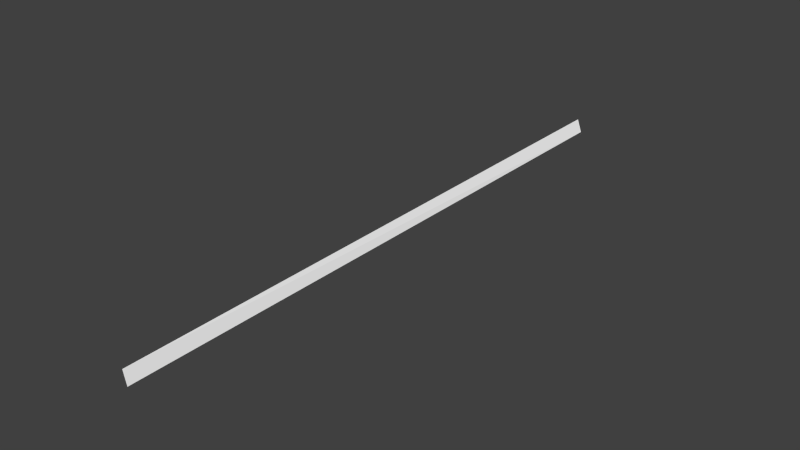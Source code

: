 # Source: zielband.blend  (saved by Blender 2.76.0; exported with 4.5.12 LTS)
import bpy
from mathutils import Matrix  # noqa: F401  (used for matrix-valued properties, if any)

bpy.ops.wm.read_factory_settings(use_empty=True)
scene = bpy.context.scene
scene.name = 'Scene'

# ---- collections
col_collection_1 = bpy.data.collections.new('Collection 1'); scene.collection.children.link(col_collection_1)

# ---- materials (node trees are filled in below, after node groups)
mat_material_001 = bpy.data.materials.new('Material.001')
mat_material_001.alpha_threshold = 0.0
mat_material_001.roughness = 0.5

# ---- material node trees
mat_material_001.use_nodes = True; mat_material_001.node_tree.nodes.clear()
_N = mat_material_001.node_tree.nodes; _L = mat_material_001.node_tree.links
n0 = _N.new('ShaderNodeOutputMaterial'); n0.name = 'Material Output'; n0.location = (300, 300)
n1 = _N.new('ShaderNodeBsdfDiffuse'); n1.name = 'Diffuse BSDF'; n1.location = (10, 300)
n1.inputs[0].default_value = (1.0, 1.0, 1.0, 1.0)
_L.new(n1.outputs[0], n0.inputs[0])
n0.is_active_output = True

# ---- world
world_world = bpy.data.worlds.new('World'); scene.world = world_world
world_world.color = (0.05088, 0.05088, 0.05088)
world_world.use_sun_shadow = False
world_world.sun_shadow_jitter_overblur = 0.0
world_world.cycles.sampling_method = 'MANUAL'
world_world.cycles.sample_map_resolution = 256

# ---- meshes
me_plane_001 = bpy.data.meshes.new('Plane.001')
me_plane_001.from_pydata([(-1.0, -1.0, 0.0), (1.0, -1.0, 0.06213), (-1.0, 1.0, -0.08529), (1.0, 1.0, 0.0)], [], [(0, 1, 3, 2)])
me_plane_001.materials.append(mat_material_001)
me_plane_001.use_remesh_preserve_volume = False
me_plane_001.use_remesh_preserve_attributes = False
me_plane_001.use_mirror_vertex_groups = False
me_plane_001.update()

# ---- objects
ob_plane_001 = bpy.data.objects.new('Plane.001', me_plane_001)

# ---- transforms, parenting, visibility, modifiers, constraints
ob_plane_001.location = (0.5883, 0.1809, 0.0)
ob_plane_001.rotation_euler = (0.0, 1.571, 0.0)
ob_plane_001.scale = (0.1197, 5.412, 1.0)
ob_plane_001.lineart.crease_threshold = 0.0

# ---- collection membership
col_collection_1.objects.link(ob_plane_001)

# ---- scene / render settings (as saved in the file)
scene.frame_start = 1; scene.frame_end = 250; scene.frame_set(1)
scene.render.engine = 'CYCLES'
scene.render.resolution_percentage = 50
scene.render.dither_intensity = 0.0
scene.cycles.use_denoising = False
scene.cycles.samples = 10
scene.cycles.sampling_pattern = 'TABULATED_SOBOL'
scene.cycles.light_sampling_threshold = 0.0
scene.cycles.use_adaptive_sampling = False
scene.cycles.use_light_tree = False
scene.cycles.blur_glossy = 0.0
scene.cycles.pixel_filter_type = 'GAUSSIAN'
scene.cycles.sample_clamp_indirect = 0.0
scene.view_settings.view_transform = 'Standard'
bpy.context.view_layer.update()

# ---- added for rendering (the .blend has no active camera and no usable light): camera, sun
cam_auto = bpy.data.cameras.new('AutoCamera')
cam_auto.lens = 50.0
cam_auto.sensor_width = 36.0
cam_auto.clip_end = 1000.0
ob_auto_camera = bpy.data.objects.new('AutoCamera', cam_auto)
scene.collection.objects.link(ob_auto_camera)
ob_auto_camera.location = (10.5952, -11.8413, 8.0148)
ob_auto_camera.rotation_euler = (1.09748, -7.21219e-08, 0.694738)
scene.camera = ob_auto_camera
light_auto_sun = bpy.data.lights.new('AutoSun', 'SUN')
light_auto_sun.energy = 3.0
light_auto_sun.angle = 0.0523599
ob_auto_sun = bpy.data.objects.new('AutoSun', light_auto_sun)
scene.collection.objects.link(ob_auto_sun)
ob_auto_sun.rotation_euler = (0.872665, 0.174533, 0.523599)
bpy.context.view_layer.update()
